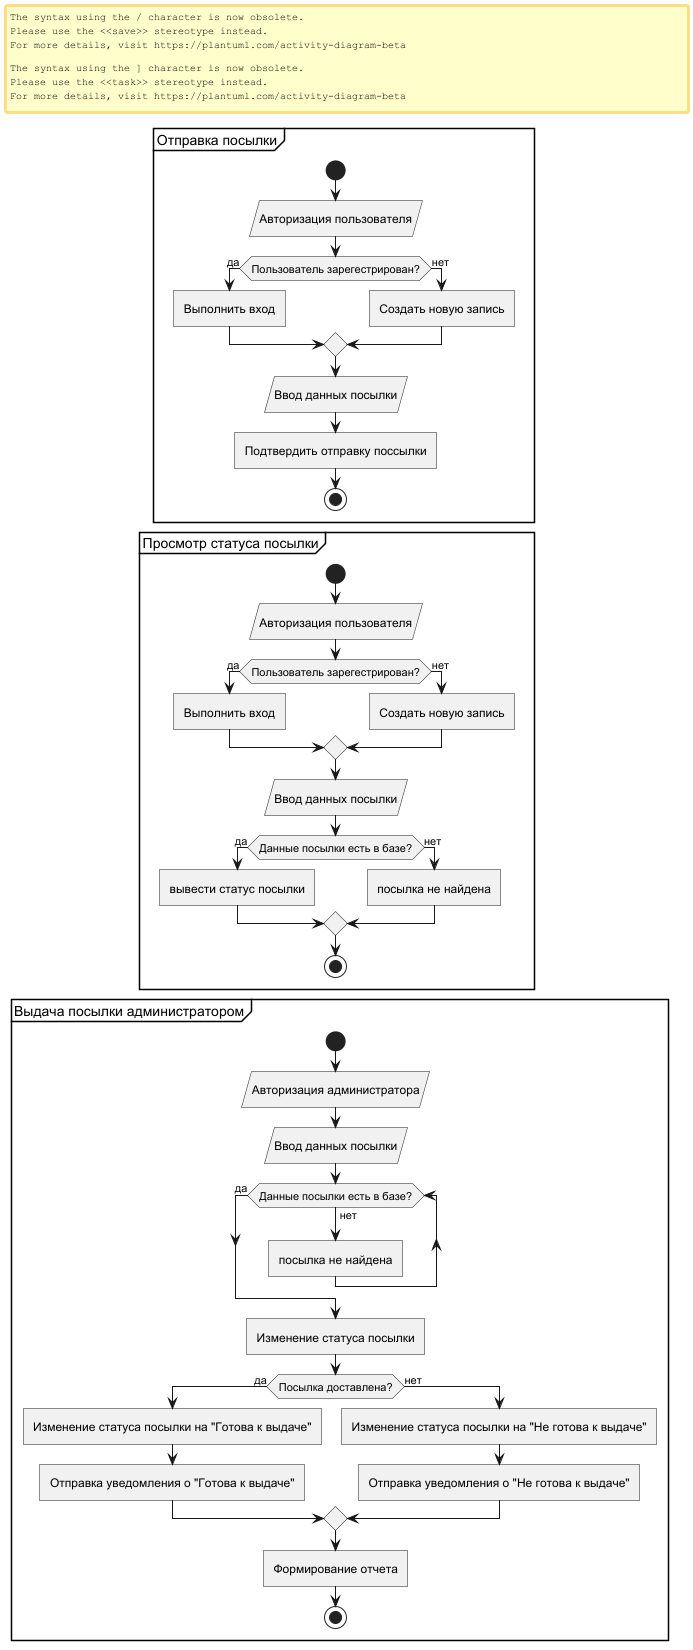

The diagram above was rendered by PlantUML. Its source (embedded in the PNG):
@startuml
partition "Отправка посылки" {
  start
  :Авторизация пользователя/
  if (Пользователь зарегестрирован?) then (да)
    :Выполнить вход]
  else (нет)
    :Создать новую запись]
  endif
  :Ввод данных посылки/
  :Подтвердить отправку поссылки]

  stop
}
partition "Просмотр статуса посылки" {
  start
  :Авторизация пользователя/
  if (Пользователь зарегестрирован?) then (да)
    :Выполнить вход]
  else (нет)
    :Создать новую запись]
  endif
  :Ввод данных посылки/
  if (Данные посылки есть в базе?) then (да)
      :вывести статус посылки]
    else (нет)
      :посылка не найдена]
      endif
  stop
}

partition "Выдача посылки администратором" {
  start
  :Авторизация администратора/
  :Ввод данных посылки/
    while (Данные посылки есть в базе?) is (нет)
    :посылка не найдена]
    endwhile (да)
     :Изменение статуса посылки]
  if (Посылка доставлена?) then (да)
    :Изменение статуса посылки на "Готова к выдаче"]
    :Отправка уведомления о "Готова к выдаче"]
  else (нет)
    :Изменение статуса посылки на "Не готова к выдаче"]
    :Отправка уведомления о "Не готова к выдаче"]
  endif
  :Формирование отчета]
  stop
}
@enduml